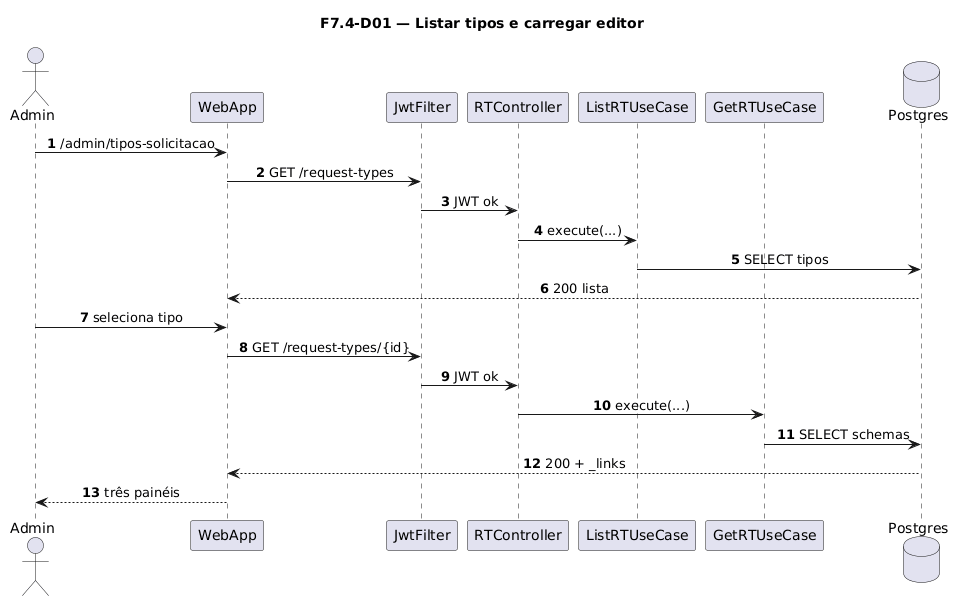

The diagram above was rendered by PlantUML. Its source (embedded in the PNG):
@startuml
title F7.4-D01 — Listar tipos e carregar editor
skinparam sequenceMessageAlign center
skinparam responseMessageBelowArrow true
skinparam maxMessageSize 220
autonumber

actor "Admin" as Admin
participant "WebApp" as WebApp
participant "JwtFilter" as Jwt
participant "RTController" as Ctrl
participant "ListRTUseCase" as ListUC
participant "GetRTUseCase" as GetUC
database "Postgres" as Postgres

Admin -> WebApp: /admin/tipos-solicitacao
WebApp -> Jwt: GET /request-types
Jwt -> Ctrl: JWT ok
Ctrl -> ListUC: execute(...)
ListUC -> Postgres: SELECT tipos
Postgres --> WebApp: 200 lista
Admin -> WebApp: seleciona tipo
WebApp -> Jwt: GET /request-types/{id}
Jwt -> Ctrl: JWT ok
Ctrl -> GetUC: execute(...)
GetUC -> Postgres: SELECT schemas
Postgres --> WebApp: 200 + _links
WebApp --> Admin: três painéis
@enduml